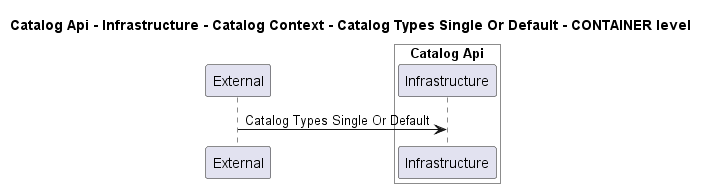

The diagram above was rendered by PlantUML. Its source (embedded in the PNG):
@startuml
!pragma layout smetana

title Catalog Api - Infrastructure - Catalog Context - Catalog Types Single Or Default - CONTAINER level

participant "External" as C4InterFlow.SoftwareSystems.ExternalSystem

box "Catalog Api" #White
    participant "Infrastructure" as dotnet.eShop.Architecture.SoftwareSystems.CatalogApi.Containers.Infrastructure
end box


C4InterFlow.SoftwareSystems.ExternalSystem -> dotnet.eShop.Architecture.SoftwareSystems.CatalogApi.Containers.Infrastructure : Catalog Types Single Or Default


@enduml